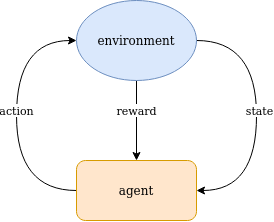

The diagram above was exported from draw.io. Its source (the exported page's mxGraphModel, read from the mxfile embedded in the PNG):
<mxGraphModel dx="981" dy="529" grid="1" gridSize="10" guides="1" tooltips="1" connect="1" arrows="1" fold="1" page="1" pageScale="1" pageWidth="827" pageHeight="1169" math="0" shadow="0">
  <root>
    <mxCell id="0" />
    <mxCell id="1" parent="0" />
    <mxCell id="p8X_Y0ZsyhDvNb0SZCRi-7" value="" style="endArrow=none;html=1;endFill=0;startArrow=classic;startFill=1;edgeStyle=orthogonalEdgeStyle;curved=1;entryX=1;entryY=0.5;entryDx=0;entryDy=0;exitX=1;exitY=0.5;exitDx=0;exitDy=0;" parent="1" source="pQ8t6XVng9ZST-tHAKdJ-2" target="pQ8t6XVng9ZST-tHAKdJ-1" edge="1">
      <mxGeometry width="50" height="50" relative="1" as="geometry">
        <mxPoint x="280" y="270" as="sourcePoint" />
        <mxPoint x="280" y="100" as="targetPoint" />
        <Array as="points">
          <mxPoint x="320" y="260" />
          <mxPoint x="320" y="110" />
        </Array>
      </mxGeometry>
    </mxCell>
    <mxCell id="p8X_Y0ZsyhDvNb0SZCRi-9" value="state" style="edgeLabel;html=1;align=center;verticalAlign=middle;resizable=0;points=[];" parent="p8X_Y0ZsyhDvNb0SZCRi-7" vertex="1" connectable="0">
      <mxGeometry x="-0.087" y="-1" relative="1" as="geometry">
        <mxPoint x="1.25" y="-16.619999999999997" as="offset" />
      </mxGeometry>
    </mxCell>
    <mxCell id="p8X_Y0ZsyhDvNb0SZCRi-13" value="" style="endArrow=none;html=1;exitX=0.5;exitY=0;exitDx=0;exitDy=0;startArrow=classic;startFill=1;endFill=0;entryX=0.5;entryY=1;entryDx=0;entryDy=0;" parent="1" source="pQ8t6XVng9ZST-tHAKdJ-2" edge="1" target="pQ8t6XVng9ZST-tHAKdJ-1">
      <mxGeometry width="50" height="50" relative="1" as="geometry">
        <mxPoint x="199.5" y="230" as="sourcePoint" />
        <mxPoint x="240" y="160" as="targetPoint" />
      </mxGeometry>
    </mxCell>
    <mxCell id="p8X_Y0ZsyhDvNb0SZCRi-14" value="reward" style="edgeLabel;html=1;align=center;verticalAlign=middle;resizable=0;points=[];" parent="p8X_Y0ZsyhDvNb0SZCRi-13" vertex="1" connectable="0">
      <mxGeometry x="-0.087" y="-1" relative="1" as="geometry">
        <mxPoint x="-1" y="-13.450000000000001" as="offset" />
      </mxGeometry>
    </mxCell>
    <mxCell id="p8X_Y0ZsyhDvNb0SZCRi-17" value="" style="endArrow=classic;html=1;edgeStyle=orthogonalEdgeStyle;curved=1;startArrow=none;startFill=0;exitX=0;exitY=0.5;exitDx=0;exitDy=0;entryX=0;entryY=0.5;entryDx=0;entryDy=0;endFill=1;" parent="1" source="pQ8t6XVng9ZST-tHAKdJ-2" target="pQ8t6XVng9ZST-tHAKdJ-1" edge="1">
      <mxGeometry width="50" height="50" relative="1" as="geometry">
        <mxPoint x="130" y="270" as="sourcePoint" />
        <mxPoint x="130" y="90" as="targetPoint" />
        <Array as="points">
          <mxPoint x="80" y="260" />
          <mxPoint x="80" y="110" />
        </Array>
      </mxGeometry>
    </mxCell>
    <mxCell id="p8X_Y0ZsyhDvNb0SZCRi-18" value="action" style="edgeLabel;html=1;align=center;verticalAlign=middle;resizable=0;points=[];" parent="p8X_Y0ZsyhDvNb0SZCRi-17" vertex="1" connectable="0">
      <mxGeometry x="-0.087" y="-1" relative="1" as="geometry">
        <mxPoint x="-1" y="-16.55" as="offset" />
      </mxGeometry>
    </mxCell>
    <mxCell id="pQ8t6XVng9ZST-tHAKdJ-1" value="environment" style="ellipse;whiteSpace=wrap;html=1;fillColor=#dae8fc;strokeColor=#6c8ebf;" vertex="1" parent="1">
      <mxGeometry x="140" y="70" width="120" height="80" as="geometry" />
    </mxCell>
    <mxCell id="pQ8t6XVng9ZST-tHAKdJ-2" value="agent" style="rounded=1;whiteSpace=wrap;html=1;fillColor=#ffe6cc;strokeColor=#d79b00;" vertex="1" parent="1">
      <mxGeometry x="140" y="230" width="120" height="60" as="geometry" />
    </mxCell>
  </root>
</mxGraphModel>